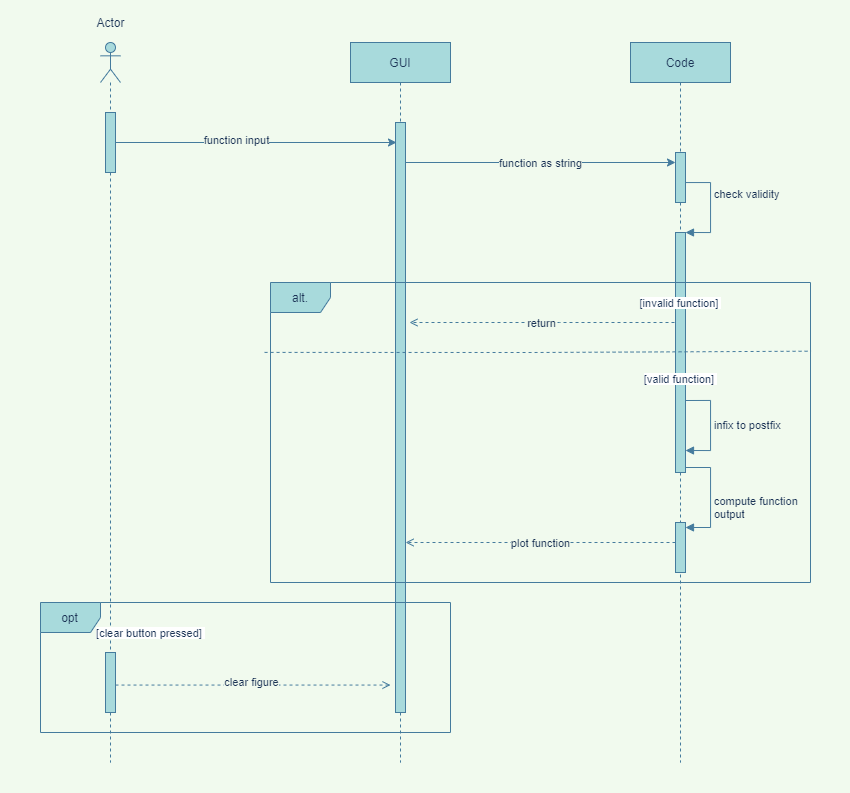

The diagram above was exported from draw.io. Its source (the exported page's mxGraphModel, read from the mxfile embedded in the PNG):
<mxGraphModel dx="1021" dy="529" grid="1" gridSize="10" guides="1" tooltips="1" connect="1" arrows="1" fold="1" page="1" pageScale="1" pageWidth="850" pageHeight="1100" background="#F1FAEE" math="0" shadow="0">
  <root>
    <mxCell id="S68B33JHspZplNcWkNnV-0" />
    <mxCell id="S68B33JHspZplNcWkNnV-1" parent="S68B33JHspZplNcWkNnV-0" />
    <mxCell id="S68B33JHspZplNcWkNnV-2" value="GUI" style="shape=umlLifeline;perimeter=lifelinePerimeter;whiteSpace=wrap;html=1;container=1;collapsible=0;recursiveResize=0;outlineConnect=0;rounded=0;sketch=0;fillColor=#A8DADC;strokeColor=#457B9D;fontColor=#1D3557;" vertex="1" parent="S68B33JHspZplNcWkNnV-1">
      <mxGeometry x="350" y="70" width="100" height="720" as="geometry" />
    </mxCell>
    <mxCell id="S68B33JHspZplNcWkNnV-4" value="Code" style="shape=umlLifeline;perimeter=lifelinePerimeter;whiteSpace=wrap;html=1;container=1;collapsible=0;recursiveResize=0;outlineConnect=0;rounded=0;sketch=0;fillColor=#A8DADC;strokeColor=#457B9D;fontColor=#1D3557;" vertex="1" parent="S68B33JHspZplNcWkNnV-1">
      <mxGeometry x="630" y="70" width="100" height="720" as="geometry" />
    </mxCell>
    <mxCell id="JgBMz4TmbYyutFLywsw3-9" value="" style="html=1;points=[];perimeter=orthogonalPerimeter;rounded=0;sketch=0;fillColor=#A8DADC;strokeColor=#457B9D;fontColor=#1D3557;" vertex="1" parent="S68B33JHspZplNcWkNnV-4">
      <mxGeometry x="45" y="190" width="10" height="240" as="geometry" />
    </mxCell>
    <mxCell id="JgBMz4TmbYyutFLywsw3-10" value="check validity" style="edgeStyle=orthogonalEdgeStyle;html=1;align=left;spacingLeft=2;endArrow=block;rounded=0;entryX=1;entryY=0;labelBackgroundColor=#F1FAEE;strokeColor=#457B9D;fontColor=#1D3557;" edge="1" target="JgBMz4TmbYyutFLywsw3-9" parent="S68B33JHspZplNcWkNnV-4">
      <mxGeometry relative="1" as="geometry">
        <mxPoint x="50" y="160" as="sourcePoint" />
        <Array as="points">
          <mxPoint x="50" y="140" />
          <mxPoint x="80" y="140" />
          <mxPoint x="80" y="190" />
        </Array>
      </mxGeometry>
    </mxCell>
    <mxCell id="S68B33JHspZplNcWkNnV-6" value="" style="shape=umlLifeline;participant=umlActor;perimeter=lifelinePerimeter;whiteSpace=wrap;html=1;container=1;collapsible=0;recursiveResize=0;verticalAlign=top;spacingTop=36;outlineConnect=0;rounded=0;sketch=0;fillColor=#A8DADC;strokeColor=#457B9D;fontColor=#1D3557;" vertex="1" parent="S68B33JHspZplNcWkNnV-1">
      <mxGeometry x="100" y="70" width="20" height="720" as="geometry" />
    </mxCell>
    <mxCell id="e2xHPirMfqgENkC81r5m-27" value="" style="html=1;points=[];perimeter=orthogonalPerimeter;rounded=0;sketch=0;fillColor=#A8DADC;strokeColor=#457B9D;fontColor=#1D3557;" vertex="1" parent="S68B33JHspZplNcWkNnV-6">
      <mxGeometry x="5" y="610" width="10" height="60" as="geometry" />
    </mxCell>
    <mxCell id="ITFSkYatfF7zNj_cYifx-1" style="edgeStyle=none;rounded=1;sketch=0;orthogonalLoop=1;jettySize=auto;html=1;entryX=-0.5;entryY=0.951;entryDx=0;entryDy=0;entryPerimeter=0;dashed=1;endArrow=open;endFill=0;labelBackgroundColor=#F1FAEE;strokeColor=#457B9D;fontColor=#1D3557;" edge="1" parent="S68B33JHspZplNcWkNnV-6" source="e2xHPirMfqgENkC81r5m-27">
      <mxGeometry relative="1" as="geometry">
        <mxPoint x="290" y="642.56" as="targetPoint" />
      </mxGeometry>
    </mxCell>
    <mxCell id="ITFSkYatfF7zNj_cYifx-2" value="clear figure" style="edgeLabel;html=1;align=center;verticalAlign=middle;resizable=0;points=[];labelBackgroundColor=#F1FAEE;fontColor=#1D3557;" vertex="1" connectable="0" parent="ITFSkYatfF7zNj_cYifx-1">
      <mxGeometry x="0.0442" y="-1" relative="1" as="geometry">
        <mxPoint x="-8" y="-4" as="offset" />
      </mxGeometry>
    </mxCell>
    <mxCell id="S68B33JHspZplNcWkNnV-11" style="rounded=1;sketch=0;orthogonalLoop=1;jettySize=auto;html=1;labelBackgroundColor=#F1FAEE;strokeColor=#457B9D;fontColor=#1D3557;" edge="1" parent="S68B33JHspZplNcWkNnV-1" source="S68B33JHspZplNcWkNnV-5">
      <mxGeometry relative="1" as="geometry">
        <mxPoint x="396" y="170" as="targetPoint" />
        <Array as="points">
          <mxPoint x="250" y="170" />
        </Array>
      </mxGeometry>
    </mxCell>
    <mxCell id="JgBMz4TmbYyutFLywsw3-3" value="function input" style="edgeLabel;html=1;align=center;verticalAlign=middle;resizable=0;points=[];labelBackgroundColor=#F1FAEE;fontColor=#1D3557;" vertex="1" connectable="0" parent="S68B33JHspZplNcWkNnV-11">
      <mxGeometry x="-0.1459" y="3" relative="1" as="geometry">
        <mxPoint as="offset" />
      </mxGeometry>
    </mxCell>
    <mxCell id="S68B33JHspZplNcWkNnV-5" value="" style="html=1;points=[];perimeter=orthogonalPerimeter;rounded=0;sketch=0;fillColor=#A8DADC;strokeColor=#457B9D;fontColor=#1D3557;" vertex="1" parent="S68B33JHspZplNcWkNnV-1">
      <mxGeometry x="105" y="140" width="10" height="60" as="geometry" />
    </mxCell>
    <mxCell id="S68B33JHspZplNcWkNnV-9" value="Actor" style="text;html=1;align=center;verticalAlign=middle;resizable=0;points=[];autosize=1;strokeColor=none;fontColor=#1D3557;" vertex="1" parent="S68B33JHspZplNcWkNnV-1">
      <mxGeometry x="90" y="40" width="40" height="20" as="geometry" />
    </mxCell>
    <mxCell id="JgBMz4TmbYyutFLywsw3-2" style="edgeStyle=none;rounded=1;sketch=0;orthogonalLoop=1;jettySize=auto;html=1;labelBackgroundColor=#F1FAEE;strokeColor=#457B9D;fontColor=#1D3557;" edge="1" parent="S68B33JHspZplNcWkNnV-1">
      <mxGeometry relative="1" as="geometry">
        <mxPoint x="400.5" y="190" as="sourcePoint" />
        <mxPoint x="675" y="190" as="targetPoint" />
      </mxGeometry>
    </mxCell>
    <mxCell id="JgBMz4TmbYyutFLywsw3-5" value="function as string" style="edgeLabel;html=1;align=center;verticalAlign=middle;resizable=0;points=[];labelBackgroundColor=#F1FAEE;fontColor=#1D3557;" vertex="1" connectable="0" parent="JgBMz4TmbYyutFLywsw3-2">
      <mxGeometry x="0.1694" y="-1" relative="1" as="geometry">
        <mxPoint x="-21" y="-1" as="offset" />
      </mxGeometry>
    </mxCell>
    <mxCell id="S68B33JHspZplNcWkNnV-10" value="" style="html=1;points=[];perimeter=orthogonalPerimeter;rounded=0;sketch=0;fillColor=#A8DADC;strokeColor=#457B9D;fontColor=#1D3557;" vertex="1" parent="S68B33JHspZplNcWkNnV-1">
      <mxGeometry x="395" y="150" width="10" height="590" as="geometry" />
    </mxCell>
    <mxCell id="JgBMz4TmbYyutFLywsw3-0" value="" style="html=1;points=[];perimeter=orthogonalPerimeter;rounded=0;sketch=0;fillColor=#A8DADC;strokeColor=#457B9D;fontColor=#1D3557;" vertex="1" parent="S68B33JHspZplNcWkNnV-1">
      <mxGeometry x="675" y="180" width="10" height="50" as="geometry" />
    </mxCell>
    <mxCell id="JgBMz4TmbYyutFLywsw3-8" value="alt." style="shape=umlFrame;whiteSpace=wrap;html=1;rounded=0;sketch=0;fillColor=#A8DADC;strokeColor=#457B9D;fontColor=#1D3557;" vertex="1" parent="S68B33JHspZplNcWkNnV-1">
      <mxGeometry x="270" y="310" width="540" height="300" as="geometry" />
    </mxCell>
    <mxCell id="e2xHPirMfqgENkC81r5m-4" value="" style="endArrow=none;endFill=0;endSize=12;html=1;dashed=1;exitX=-0.011;exitY=0.233;exitDx=0;exitDy=0;exitPerimeter=0;entryX=1.001;entryY=0.229;entryDx=0;entryDy=0;entryPerimeter=0;labelBackgroundColor=#F1FAEE;strokeColor=#457B9D;fontColor=#1D3557;" edge="1" parent="S68B33JHspZplNcWkNnV-1" source="JgBMz4TmbYyutFLywsw3-8" target="JgBMz4TmbYyutFLywsw3-8">
      <mxGeometry width="160" relative="1" as="geometry">
        <mxPoint x="260" y="370" as="sourcePoint" />
        <mxPoint x="810" y="380" as="targetPoint" />
        <Array as="points">
          <mxPoint x="535" y="380" />
        </Array>
      </mxGeometry>
    </mxCell>
    <mxCell id="e2xHPirMfqgENkC81r5m-8" style="rounded=1;sketch=0;orthogonalLoop=1;jettySize=auto;html=1;dashed=1;endArrow=open;endFill=0;labelBackgroundColor=#F1FAEE;strokeColor=#457B9D;fontColor=#1D3557;" edge="1" parent="S68B33JHspZplNcWkNnV-1">
      <mxGeometry relative="1" as="geometry">
        <mxPoint x="674" y="350" as="sourcePoint" />
        <mxPoint x="409" y="350" as="targetPoint" />
        <Array as="points">
          <mxPoint x="569" y="350" />
        </Array>
      </mxGeometry>
    </mxCell>
    <mxCell id="e2xHPirMfqgENkC81r5m-11" value="return" style="edgeLabel;html=1;align=center;verticalAlign=middle;resizable=0;points=[];labelBackgroundColor=#F1FAEE;fontColor=#1D3557;" vertex="1" connectable="0" parent="e2xHPirMfqgENkC81r5m-8">
      <mxGeometry x="-0.0943" y="-4" relative="1" as="geometry">
        <mxPoint x="-14" y="4" as="offset" />
      </mxGeometry>
    </mxCell>
    <mxCell id="e2xHPirMfqgENkC81r5m-16" value="&lt;span style=&quot;font-size: 11px ; background-color: rgb(255 , 255 , 255)&quot;&gt;[invalid function]&amp;nbsp;&lt;/span&gt;" style="text;html=1;align=center;verticalAlign=middle;resizable=0;points=[];autosize=1;strokeColor=none;fontColor=#1D3557;" vertex="1" parent="S68B33JHspZplNcWkNnV-1">
      <mxGeometry x="630" y="320" width="100" height="20" as="geometry" />
    </mxCell>
    <mxCell id="e2xHPirMfqgENkC81r5m-17" value="infix to postfix" style="edgeStyle=orthogonalEdgeStyle;html=1;align=left;spacingLeft=2;endArrow=block;rounded=0;entryX=1;entryY=0;labelBackgroundColor=#F1FAEE;strokeColor=#457B9D;fontColor=#1D3557;" edge="1" parent="S68B33JHspZplNcWkNnV-1">
      <mxGeometry relative="1" as="geometry">
        <mxPoint x="685" y="428" as="sourcePoint" />
        <Array as="points">
          <mxPoint x="710" y="428" />
          <mxPoint x="710" y="478" />
        </Array>
        <mxPoint x="685" y="478.0000000000002" as="targetPoint" />
      </mxGeometry>
    </mxCell>
    <mxCell id="e2xHPirMfqgENkC81r5m-25" style="edgeStyle=none;rounded=1;sketch=0;orthogonalLoop=1;jettySize=auto;html=1;endArrow=open;endFill=0;dashed=1;labelBackgroundColor=#F1FAEE;strokeColor=#457B9D;fontColor=#1D3557;" edge="1" parent="S68B33JHspZplNcWkNnV-1">
      <mxGeometry relative="1" as="geometry">
        <mxPoint x="681.0000000000002" y="570" as="sourcePoint" />
        <mxPoint x="405.07142857142844" y="570" as="targetPoint" />
      </mxGeometry>
    </mxCell>
    <mxCell id="e2xHPirMfqgENkC81r5m-26" value="plot function" style="edgeLabel;html=1;align=center;verticalAlign=middle;resizable=0;points=[];labelBackgroundColor=#F1FAEE;fontColor=#1D3557;" vertex="1" connectable="0" parent="e2xHPirMfqgENkC81r5m-25">
      <mxGeometry x="0.2602" y="-3" relative="1" as="geometry">
        <mxPoint x="33" y="3" as="offset" />
      </mxGeometry>
    </mxCell>
    <mxCell id="e2xHPirMfqgENkC81r5m-22" value="" style="html=1;points=[];perimeter=orthogonalPerimeter;rounded=0;sketch=0;fillColor=#A8DADC;strokeColor=#457B9D;fontColor=#1D3557;" vertex="1" parent="S68B33JHspZplNcWkNnV-1">
      <mxGeometry x="675" y="550" width="10" height="50" as="geometry" />
    </mxCell>
    <mxCell id="e2xHPirMfqgENkC81r5m-23" value="compute function&lt;br&gt;output" style="edgeStyle=orthogonalEdgeStyle;html=1;align=left;spacingLeft=2;endArrow=block;rounded=0;entryX=1;entryY=0;labelBackgroundColor=#F1FAEE;strokeColor=#457B9D;fontColor=#1D3557;" edge="1" parent="S68B33JHspZplNcWkNnV-1">
      <mxGeometry x="0.1818" relative="1" as="geometry">
        <mxPoint x="685" y="495" as="sourcePoint" />
        <Array as="points">
          <mxPoint x="710" y="495" />
          <mxPoint x="710" y="555" />
        </Array>
        <mxPoint x="685.0000000000002" y="555" as="targetPoint" />
        <mxPoint as="offset" />
      </mxGeometry>
    </mxCell>
    <mxCell id="ITFSkYatfF7zNj_cYifx-0" value="&lt;span style=&quot;font-size: 11px ; background-color: rgb(255 , 255 , 255)&quot;&gt;[valid function]&amp;nbsp;&lt;/span&gt;" style="text;html=1;align=center;verticalAlign=middle;resizable=0;points=[];autosize=1;strokeColor=none;fontColor=#1D3557;" vertex="1" parent="S68B33JHspZplNcWkNnV-1">
      <mxGeometry x="635" y="396" width="90" height="20" as="geometry" />
    </mxCell>
    <mxCell id="ITFSkYatfF7zNj_cYifx-4" value="opt" style="shape=umlFrame;whiteSpace=wrap;html=1;rounded=0;sketch=0;fillColor=#A8DADC;strokeColor=#457B9D;fontColor=#1D3557;" vertex="1" parent="S68B33JHspZplNcWkNnV-1">
      <mxGeometry x="40" y="630" width="410" height="130" as="geometry" />
    </mxCell>
    <mxCell id="ITFSkYatfF7zNj_cYifx-5" value="&lt;span style=&quot;font-size: 11px ; background-color: rgb(255 , 255 , 255)&quot;&gt;[clear button pressed]&amp;nbsp;&lt;/span&gt;" style="text;html=1;align=center;verticalAlign=middle;resizable=0;points=[];autosize=1;strokeColor=none;fontColor=#1D3557;" vertex="1" parent="S68B33JHspZplNcWkNnV-1">
      <mxGeometry x="90" y="650" width="120" height="20" as="geometry" />
    </mxCell>
  </root>
</mxGraphModel>